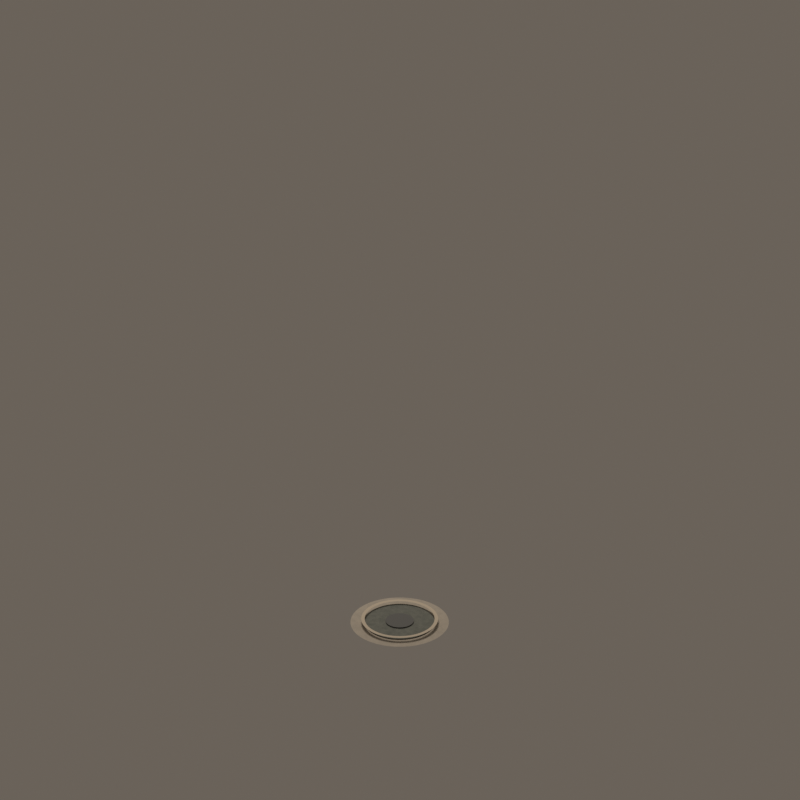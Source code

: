 # Source: road_mask_00.blend  (saved by Blender 4.5.92; exported with 4.5.12 LTS)
import bpy
from mathutils import Matrix  # noqa: F401  (used for matrix-valued properties, if any)

bpy.ops.wm.read_factory_settings(use_empty=True)
scene = bpy.context.scene
scene.name = 'CitySimContinuousStreet_road_mask_00'

# ---- materials (node trees are filled in below, after node groups)
mat_continuouswarmconcretesidewalk = bpy.data.materials.new('ContinuousWarmConcreteSidewalk')
mat_continuouswarmconcretesidewalk.diffuse_color = (0.54, 0.505, 0.44, 1.0)
mat_continuousrichcharcoalasphalt = bpy.data.materials.new('ContinuousRichCharcoalAsphalt')
mat_continuousrichcharcoalasphalt.diffuse_color = (0.205, 0.225, 0.205, 1.0)
mat_continuouscutstonecurb = bpy.data.materials.new('ContinuousCutStoneCurb')
mat_continuouscutstonecurb.diffuse_color = (0.62, 0.56, 0.46, 1.0)
mat_continuousasphaltrepair = bpy.data.materials.new('ContinuousAsphaltRepair')
mat_continuousasphaltrepair.diffuse_color = (0.135, 0.145, 0.15, 1.0)

# ---- material node trees
mat_continuouswarmconcretesidewalk.use_nodes = True; mat_continuouswarmconcretesidewalk.node_tree.nodes.clear()
_N = mat_continuouswarmconcretesidewalk.node_tree.nodes; _L = mat_continuouswarmconcretesidewalk.node_tree.links
n0 = _N.new('ShaderNodeBsdfPrincipled'); n0.name = 'Principled BSDF'; n0.location = (-200, 100)
n0.inputs[2].default_value = 0.91
n1 = _N.new('ShaderNodeOutputMaterial'); n1.name = 'Material Output'; n1.location = (200, 100)
n2 = _N.new('ShaderNodeNewGeometry'); n2.name = 'Geometry'; n2.location = (0, 0)
n3 = _N.new('ShaderNodeSeparateXYZ'); n3.name = 'Separate XYZ'; n3.location = (0, 0)
n4 = _N.new('ShaderNodeMath'); n4.name = 'Math'; n4.location = (0, 0)
n4.operation = 'MULTIPLY'
n4.inputs[1].default_value = 3.142
n5 = _N.new('ShaderNodeMath'); n5.name = 'Math.001'; n5.location = (0, 0)
n5.operation = 'SINE'
n6 = _N.new('ShaderNodeMath'); n6.name = 'Math.002'; n6.location = (0, 0)
n6.operation = 'MULTIPLY'
n6.inputs[1].default_value = 3.142
n7 = _N.new('ShaderNodeMath'); n7.name = 'Math.003'; n7.location = (0, 0)
n7.inputs[1].default_value = 1.571
n8 = _N.new('ShaderNodeMath'); n8.name = 'Math.004'; n8.location = (0, 0)
n8.operation = 'SINE'
n9 = _N.new('ShaderNodeMath'); n9.name = 'Math.005'; n9.location = (0, 0)
n9.operation = 'MULTIPLY'
n9.inputs[1].default_value = 3.142
n10 = _N.new('ShaderNodeMath'); n10.name = 'Math.006'; n10.location = (0, 0)
n10.operation = 'SINE'
n11 = _N.new('ShaderNodeMath'); n11.name = 'Math.007'; n11.location = (0, 0)
n11.operation = 'MULTIPLY'
n11.inputs[1].default_value = 3.142
n12 = _N.new('ShaderNodeMath'); n12.name = 'Math.008'; n12.location = (0, 0)
n12.inputs[1].default_value = 1.571
n13 = _N.new('ShaderNodeMath'); n13.name = 'Math.009'; n13.location = (0, 0)
n13.operation = 'SINE'
n14 = _N.new('ShaderNodeCombineXYZ'); n14.name = 'Combine XYZ'; n14.location = (0, 0)
n15 = _N.new('ShaderNodeTexNoise'); n15.name = 'Noise Texture'; n15.location = (0, 0)
n15.noise_dimensions = '4D'
n15.inputs[2].default_value = 2.1
n15.inputs[3].default_value = 4.0
n15.inputs[4].default_value = 0.72
n16 = _N.new('ShaderNodeValToRGB'); n16.name = 'Color Ramp'; n16.location = (0, 0)
while len(n16.color_ramp.elements) > 1: n16.color_ramp.elements.remove(n16.color_ramp.elements[-1])
n16.color_ramp.elements[0].position = 0.22; n16.color_ramp.elements[0].color = (0.39, 0.37, 0.33, 1.0)
_e = n16.color_ramp.elements.new(0.78); _e.color = (0.54, 0.505, 0.44, 1.0)
n17 = _N.new('ShaderNodeBump'); n17.name = 'Bump'; n17.location = (0, 0)
n17.inputs[0].default_value = 0.025
n17.inputs[1].default_value = 0.018
_L.new(n0.outputs[0], n1.inputs[0])
_L.new(n2.outputs[0], n3.inputs[0])
_L.new(n3.outputs[0], n4.inputs[0])
_L.new(n4.outputs[0], n5.inputs[0])
_L.new(n3.outputs[0], n6.inputs[0])
_L.new(n6.outputs[0], n7.inputs[0])
_L.new(n7.outputs[0], n8.inputs[0])
_L.new(n3.outputs[1], n9.inputs[0])
_L.new(n9.outputs[0], n10.inputs[0])
_L.new(n3.outputs[1], n11.inputs[0])
_L.new(n11.outputs[0], n12.inputs[0])
_L.new(n12.outputs[0], n13.inputs[0])
_L.new(n5.outputs[0], n14.inputs[0])
_L.new(n8.outputs[0], n14.inputs[1])
_L.new(n10.outputs[0], n14.inputs[2])
_L.new(n14.outputs[0], n15.inputs[0])
_L.new(n13.outputs[0], n15.inputs[1])
_L.new(n15.outputs[0], n16.inputs[0])
_L.new(n16.outputs[0], n0.inputs[0])
_L.new(n15.outputs[0], n17.inputs[3])
_L.new(n17.outputs[0], n0.inputs[5])
n1.is_active_output = True
mat_continuousrichcharcoalasphalt.use_nodes = True; mat_continuousrichcharcoalasphalt.node_tree.nodes.clear()
_N = mat_continuousrichcharcoalasphalt.node_tree.nodes; _L = mat_continuousrichcharcoalasphalt.node_tree.links
n0 = _N.new('ShaderNodeBsdfPrincipled'); n0.name = 'Principled BSDF'; n0.location = (-200, 100)
n0.inputs[2].default_value = 0.87
n1 = _N.new('ShaderNodeOutputMaterial'); n1.name = 'Material Output'; n1.location = (200, 100)
n2 = _N.new('ShaderNodeNewGeometry'); n2.name = 'Geometry'; n2.location = (0, 0)
n3 = _N.new('ShaderNodeSeparateXYZ'); n3.name = 'Separate XYZ'; n3.location = (0, 0)
n4 = _N.new('ShaderNodeMath'); n4.name = 'Math'; n4.location = (0, 0)
n4.operation = 'MULTIPLY'
n4.inputs[1].default_value = 3.142
n5 = _N.new('ShaderNodeMath'); n5.name = 'Math.001'; n5.location = (0, 0)
n5.operation = 'SINE'
n6 = _N.new('ShaderNodeMath'); n6.name = 'Math.002'; n6.location = (0, 0)
n6.operation = 'MULTIPLY'
n6.inputs[1].default_value = 3.142
n7 = _N.new('ShaderNodeMath'); n7.name = 'Math.003'; n7.location = (0, 0)
n7.inputs[1].default_value = 1.571
n8 = _N.new('ShaderNodeMath'); n8.name = 'Math.004'; n8.location = (0, 0)
n8.operation = 'SINE'
n9 = _N.new('ShaderNodeMath'); n9.name = 'Math.005'; n9.location = (0, 0)
n9.operation = 'MULTIPLY'
n9.inputs[1].default_value = 3.142
n10 = _N.new('ShaderNodeMath'); n10.name = 'Math.006'; n10.location = (0, 0)
n10.operation = 'SINE'
n11 = _N.new('ShaderNodeMath'); n11.name = 'Math.007'; n11.location = (0, 0)
n11.operation = 'MULTIPLY'
n11.inputs[1].default_value = 3.142
n12 = _N.new('ShaderNodeMath'); n12.name = 'Math.008'; n12.location = (0, 0)
n12.inputs[1].default_value = 1.571
n13 = _N.new('ShaderNodeMath'); n13.name = 'Math.009'; n13.location = (0, 0)
n13.operation = 'SINE'
n14 = _N.new('ShaderNodeCombineXYZ'); n14.name = 'Combine XYZ'; n14.location = (0, 0)
n15 = _N.new('ShaderNodeTexNoise'); n15.name = 'Noise Texture'; n15.location = (0, 0)
n15.noise_dimensions = '4D'
n15.inputs[2].default_value = 3.4
n15.inputs[3].default_value = 4.0
n15.inputs[4].default_value = 0.72
n16 = _N.new('ShaderNodeValToRGB'); n16.name = 'Color Ramp'; n16.location = (0, 0)
while len(n16.color_ramp.elements) > 1: n16.color_ramp.elements.remove(n16.color_ramp.elements[-1])
n16.color_ramp.elements[0].position = 0.22; n16.color_ramp.elements[0].color = (0.105, 0.122, 0.115, 1.0)
_e = n16.color_ramp.elements.new(0.78); _e.color = (0.205, 0.225, 0.205, 1.0)
n17 = _N.new('ShaderNodeBump'); n17.name = 'Bump'; n17.location = (0, 0)
n17.inputs[0].default_value = 0.055
n17.inputs[1].default_value = 0.018
_L.new(n0.outputs[0], n1.inputs[0])
_L.new(n2.outputs[0], n3.inputs[0])
_L.new(n3.outputs[0], n4.inputs[0])
_L.new(n4.outputs[0], n5.inputs[0])
_L.new(n3.outputs[0], n6.inputs[0])
_L.new(n6.outputs[0], n7.inputs[0])
_L.new(n7.outputs[0], n8.inputs[0])
_L.new(n3.outputs[1], n9.inputs[0])
_L.new(n9.outputs[0], n10.inputs[0])
_L.new(n3.outputs[1], n11.inputs[0])
_L.new(n11.outputs[0], n12.inputs[0])
_L.new(n12.outputs[0], n13.inputs[0])
_L.new(n5.outputs[0], n14.inputs[0])
_L.new(n8.outputs[0], n14.inputs[1])
_L.new(n10.outputs[0], n14.inputs[2])
_L.new(n14.outputs[0], n15.inputs[0])
_L.new(n13.outputs[0], n15.inputs[1])
_L.new(n15.outputs[0], n16.inputs[0])
_L.new(n16.outputs[0], n0.inputs[0])
_L.new(n15.outputs[0], n17.inputs[3])
_L.new(n17.outputs[0], n0.inputs[5])
n1.is_active_output = True
mat_continuouscutstonecurb.use_nodes = True; mat_continuouscutstonecurb.node_tree.nodes.clear()
_N = mat_continuouscutstonecurb.node_tree.nodes; _L = mat_continuouscutstonecurb.node_tree.links
n0 = _N.new('ShaderNodeBsdfPrincipled'); n0.name = 'Principled BSDF'; n0.location = (-200, 100)
n0.inputs[0].default_value = (0.62, 0.56, 0.46, 1.0)
n0.inputs[2].default_value = 0.88
n1 = _N.new('ShaderNodeOutputMaterial'); n1.name = 'Material Output'; n1.location = (200, 100)
_L.new(n0.outputs[0], n1.inputs[0])
n1.is_active_output = True
mat_continuousasphaltrepair.use_nodes = True; mat_continuousasphaltrepair.node_tree.nodes.clear()
_N = mat_continuousasphaltrepair.node_tree.nodes; _L = mat_continuousasphaltrepair.node_tree.links
n0 = _N.new('ShaderNodeBsdfPrincipled'); n0.name = 'Principled BSDF'; n0.location = (-200, 100)
n0.inputs[0].default_value = (0.135, 0.145, 0.15, 1.0)
n0.inputs[2].default_value = 0.91
n1 = _N.new('ShaderNodeOutputMaterial'); n1.name = 'Material Output'; n1.location = (200, 100)
_L.new(n0.outputs[0], n1.inputs[0])
n1.is_active_output = True

# ---- world
world_citysimworld = bpy.data.worlds.new('CitySimWorld'); scene.world = world_citysimworld
world_citysimworld.use_nodes = True; world_citysimworld.node_tree.nodes.clear()
_N = world_citysimworld.node_tree.nodes; _L = world_citysimworld.node_tree.links
n0 = _N.new('ShaderNodeBackground'); n0.name = 'Background'; n0.location = (-200, 100)
n0.inputs[0].default_value = (0.2, 0.17, 0.14, 1.0)
n0.inputs[1].default_value = 0.72
n1 = _N.new('ShaderNodeOutputWorld'); n1.name = 'World Output'; n1.location = (200, 100)
_L.new(n0.outputs[0], n1.inputs[0])
n1.is_active_output = True

# ---- cameras
cam_camne = bpy.data.cameras.new('camNE')
cam_camne.type = 'ORTHO'
cam_camne.ortho_scale = 12.34
cam_camne.shift_y = 0.2812
cam_camse = bpy.data.cameras.new('camSE')
cam_camse.type = 'ORTHO'
cam_camse.ortho_scale = 12.34
cam_camse.shift_y = 0.2812
cam_camsw = bpy.data.cameras.new('camSW')
cam_camsw.type = 'ORTHO'
cam_camsw.ortho_scale = 12.34
cam_camsw.shift_y = 0.2812
cam_camnw = bpy.data.cameras.new('camNW')
cam_camnw.type = 'ORTHO'
cam_camnw.ortho_scale = 12.34
cam_camnw.shift_y = 0.2812

# ---- lights
light_citysimkey = bpy.data.lights.new('CitySimKey', 'AREA')
light_citysimkey.color = (1.0, 0.86, 0.72)
light_citysimkey.energy = 1100.0
light_citysimkey.shape = 'DISK'
light_citysimkey.size = 5.0

# ---- meshes
me_walkcoremesh = bpy.data.meshes.new('WalkCoreMesh')
me_walkcoremesh.from_pydata([(0.0, 0.0, 0.04), (0.76, 0.0, 0.04), (0.7523, 0.1082, 0.04), (0.7292, 0.2141, 0.04), (0.6913, 0.3157, 0.04), (0.6394, 0.4109, 0.04), (0.5744, 0.4977, 0.04), (0.4977, 0.5744, 0.04), (0.4109, 0.6394, 0.04), (0.3157, 0.6913, 0.04), (0.2141, 0.7292, 0.04), (0.1082, 0.7523, 0.04), (2.153e-16, 0.76, 0.04), (-0.1082, 0.7523, 0.04), (-0.2141, 0.7292, 0.04), (-0.3157, 0.6913, 0.04), (-0.4109, 0.6394, 0.04), (-0.4977, 0.5744, 0.04), (-0.5744, 0.4977, 0.04), (-0.6394, 0.4109, 0.04), (-0.6913, 0.3157, 0.04), (-0.7292, 0.2141, 0.04), (-0.7523, 0.1082, 0.04), (-0.76, 4.306e-16, 0.04), (-0.7523, -0.1082, 0.04), (-0.7292, -0.2141, 0.04), (-0.6913, -0.3157, 0.04), (-0.6394, -0.4109, 0.04), (-0.5744, -0.4977, 0.04), (-0.4977, -0.5744, 0.04), (-0.4109, -0.6394, 0.04), (-0.3157, -0.6913, 0.04), (-0.2141, -0.7292, 0.04), (-0.1082, -0.7523, 0.04), (-1.396e-16, -0.76, 0.04), (0.1082, -0.7523, 0.04), (0.2141, -0.7292, 0.04), (0.3157, -0.6913, 0.04), (0.4109, -0.6394, 0.04), (0.4977, -0.5744, 0.04), (0.5744, -0.4977, 0.04), (0.6394, -0.4109, 0.04), (0.6913, -0.3157, 0.04), (0.7292, -0.2141, 0.04), (0.7523, -0.1082, 0.04)], [], [(0, 1, 2), (0, 2, 3), (0, 3, 4), (0, 4, 5), (0, 5, 6), (0, 6, 7), (0, 7, 8), (0, 8, 9), (0, 9, 10), (0, 10, 11), (0, 11, 12), (0, 12, 13), (0, 13, 14), (0, 14, 15), (0, 15, 16), (0, 16, 17), (0, 17, 18), (0, 18, 19), (0, 19, 20), (0, 20, 21), (0, 21, 22), (0, 22, 23), (0, 23, 24), (0, 24, 25), (0, 25, 26), (0, 26, 27), (0, 27, 28), (0, 28, 29), (0, 29, 30), (0, 30, 31), (0, 31, 32), (0, 32, 33), (0, 33, 34), (0, 34, 35), (0, 35, 36), (0, 36, 37), (0, 37, 38), (0, 38, 39), (0, 39, 40), (0, 40, 41), (0, 41, 42), (0, 42, 43), (0, 43, 44), (0, 44, 1)])
me_walkcoremesh.materials.append(mat_continuouswarmconcretesidewalk)
me_walkcoremesh.update()
me_asphaltcoremesh = bpy.data.meshes.new('AsphaltCoreMesh')
me_asphaltcoremesh.from_pydata([(0.0, 0.0, 0.055), (0.54, 0.0, 0.055), (0.5345, 0.07685, 0.055), (0.5181, 0.1521, 0.055), (0.4912, 0.2243, 0.055), (0.4543, 0.2919, 0.055), (0.4081, 0.3536, 0.055), (0.3536, 0.4081, 0.055), (0.2919, 0.4543, 0.055), (0.2243, 0.4912, 0.055), (0.1521, 0.5181, 0.055), (0.07685, 0.5345, 0.055), (1.53e-16, 0.54, 0.055), (-0.07685, 0.5345, 0.055), (-0.1521, 0.5181, 0.055), (-0.2243, 0.4912, 0.055), (-0.2919, 0.4543, 0.055), (-0.3536, 0.4081, 0.055), (-0.4081, 0.3536, 0.055), (-0.4543, 0.2919, 0.055), (-0.4912, 0.2243, 0.055), (-0.5181, 0.1521, 0.055), (-0.5345, 0.07685, 0.055), (-0.54, 3.059e-16, 0.055), (-0.5345, -0.07685, 0.055), (-0.5181, -0.1521, 0.055), (-0.4912, -0.2243, 0.055), (-0.4543, -0.2919, 0.055), (-0.4081, -0.3536, 0.055), (-0.3536, -0.4081, 0.055), (-0.2919, -0.4543, 0.055), (-0.2243, -0.4912, 0.055), (-0.1521, -0.5181, 0.055), (-0.07685, -0.5345, 0.055), (-9.92e-17, -0.54, 0.055), (0.07685, -0.5345, 0.055), (0.1521, -0.5181, 0.055), (0.2243, -0.4912, 0.055), (0.2919, -0.4543, 0.055), (0.3536, -0.4081, 0.055), (0.4081, -0.3536, 0.055), (0.4543, -0.2919, 0.055), (0.4912, -0.2243, 0.055), (0.5181, -0.1521, 0.055), (0.5345, -0.07685, 0.055)], [], [(0, 1, 2), (0, 2, 3), (0, 3, 4), (0, 4, 5), (0, 5, 6), (0, 6, 7), (0, 7, 8), (0, 8, 9), (0, 9, 10), (0, 10, 11), (0, 11, 12), (0, 12, 13), (0, 13, 14), (0, 14, 15), (0, 15, 16), (0, 16, 17), (0, 17, 18), (0, 18, 19), (0, 19, 20), (0, 20, 21), (0, 21, 22), (0, 22, 23), (0, 23, 24), (0, 24, 25), (0, 25, 26), (0, 26, 27), (0, 27, 28), (0, 28, 29), (0, 29, 30), (0, 30, 31), (0, 31, 32), (0, 32, 33), (0, 33, 34), (0, 34, 35), (0, 35, 36), (0, 36, 37), (0, 37, 38), (0, 38, 39), (0, 39, 40), (0, 40, 41), (0, 41, 42), (0, 42, 43), (0, 43, 44), (0, 44, 1)])
me_asphaltcoremesh.materials.append(mat_continuousrichcharcoalasphalt)
me_asphaltcoremesh.update()
me_turnaroundcurbmesh = bpy.data.meshes.new('TurnaroundCurbMesh')
me_turnaroundcurbmesh.from_pydata([(0.54, 0.0, 0.102), (0.5334, 0.08447, 0.102), (0.5136, 0.1669, 0.102), (0.4811, 0.2452, 0.102), (0.4369, 0.3174, 0.102), (0.3818, 0.3818, 0.102), (0.3174, 0.4369, 0.102), (0.2452, 0.4811, 0.102), (0.1669, 0.5136, 0.102), (0.08447, 0.5334, 0.102), (3.307e-17, 0.54, 0.102), (-0.08447, 0.5334, 0.102), (-0.1669, 0.5136, 0.102), (-0.2452, 0.4811, 0.102), (-0.3174, 0.4369, 0.102), (-0.3818, 0.3818, 0.102), (-0.4369, 0.3174, 0.102), (-0.4811, 0.2452, 0.102), (-0.5136, 0.1669, 0.102), (-0.5334, 0.08447, 0.102), (-0.54, 6.613e-17, 0.102), (-0.5334, -0.08447, 0.102), (-0.5136, -0.1669, 0.102), (-0.4811, -0.2452, 0.102), (-0.4369, -0.3174, 0.102), (-0.3818, -0.3818, 0.102), (-0.3174, -0.4369, 0.102), (-0.2452, -0.4811, 0.102), (-0.1669, -0.5136, 0.102), (-0.08447, -0.5334, 0.102), (-9.92e-17, -0.54, 0.102), (0.08447, -0.5334, 0.102), (0.1669, -0.5136, 0.102), (0.2452, -0.4811, 0.102), (0.3174, -0.4369, 0.102), (0.3818, -0.3818, 0.102), (0.4369, -0.3174, 0.102), (0.4811, -0.2452, 0.102), (0.5136, -0.1669, 0.102), (0.5334, -0.08447, 0.102), (0.595, 0.0, 0.102), (0.5877, 0.09308, 0.102), (0.5659, 0.1839, 0.102), (0.5301, 0.2701, 0.102), (0.4814, 0.3497, 0.102), (0.4207, 0.4207, 0.102), (0.3497, 0.4814, 0.102), (0.2701, 0.5301, 0.102), (0.1839, 0.5659, 0.102), (0.09308, 0.5877, 0.102), (3.643e-17, 0.595, 0.102), (-0.09308, 0.5877, 0.102), (-0.1839, 0.5659, 0.102), (-0.2701, 0.5301, 0.102), (-0.3497, 0.4814, 0.102), (-0.4207, 0.4207, 0.102), (-0.4814, 0.3497, 0.102), (-0.5301, 0.2701, 0.102), (-0.5659, 0.1839, 0.102), (-0.5877, 0.09308, 0.102), (-0.595, 7.287e-17, 0.102), (-0.5877, -0.09308, 0.102), (-0.5659, -0.1839, 0.102), (-0.5301, -0.2701, 0.102), (-0.4814, -0.3497, 0.102), (-0.4207, -0.4207, 0.102), (-0.3497, -0.4814, 0.102), (-0.2701, -0.5301, 0.102), (-0.1839, -0.5659, 0.102), (-0.09308, -0.5877, 0.102), (-1.093e-16, -0.595, 0.102), (0.09308, -0.5877, 0.102), (0.1839, -0.5659, 0.102), (0.2701, -0.5301, 0.102), (0.3497, -0.4814, 0.102), (0.4207, -0.4207, 0.102), (0.4814, -0.3497, 0.102), (0.5301, -0.2701, 0.102), (0.5659, -0.1839, 0.102), (0.5877, -0.09308, 0.102)], [], [(0, 1, 41, 40), (1, 2, 42, 41), (2, 3, 43, 42), (3, 4, 44, 43), (4, 5, 45, 44), (5, 6, 46, 45), (6, 7, 47, 46), (7, 8, 48, 47), (8, 9, 49, 48), (9, 10, 50, 49), (10, 11, 51, 50), (11, 12, 52, 51), (12, 13, 53, 52), (13, 14, 54, 53), (14, 15, 55, 54), (15, 16, 56, 55), (16, 17, 57, 56), (17, 18, 58, 57), (18, 19, 59, 58), (19, 20, 60, 59), (20, 21, 61, 60), (21, 22, 62, 61), (22, 23, 63, 62), (23, 24, 64, 63), (24, 25, 65, 64), (25, 26, 66, 65), (26, 27, 67, 66), (27, 28, 68, 67), (28, 29, 69, 68), (29, 30, 70, 69), (30, 31, 71, 70), (31, 32, 72, 71), (32, 33, 73, 72), (33, 34, 74, 73), (34, 35, 75, 74), (35, 36, 76, 75), (36, 37, 77, 76), (37, 38, 78, 77), (38, 39, 79, 78), (39, 0, 40, 79)])
me_turnaroundcurbmesh.materials.append(mat_continuouscutstonecurb)
me_turnaroundcurbmesh.update()
me_turnaroundrepairmesh = bpy.data.meshes.new('TurnaroundRepairMesh')
me_turnaroundrepairmesh.from_pydata([(0.0, 0.0, 0.072), (0.22, 0.0, 0.072), (0.2145, 0.04895, 0.072), (0.1982, 0.09545, 0.072), (0.172, 0.1372, 0.072), (0.1372, 0.172, 0.072), (0.09545, 0.1982, 0.072), (0.04895, 0.2145, 0.072), (1.347e-17, 0.22, 0.072), (-0.04895, 0.2145, 0.072), (-0.09545, 0.1982, 0.072), (-0.1372, 0.172, 0.072), (-0.172, 0.1372, 0.072), (-0.1982, 0.09545, 0.072), (-0.2145, 0.04895, 0.072), (-0.22, 2.694e-17, 0.072), (-0.2145, -0.04895, 0.072), (-0.1982, -0.09545, 0.072), (-0.172, -0.1372, 0.072), (-0.1372, -0.172, 0.072), (-0.09545, -0.1982, 0.072), (-0.04895, -0.2145, 0.072), (-4.041e-17, -0.22, 0.072), (0.04895, -0.2145, 0.072), (0.09545, -0.1982, 0.072), (0.1372, -0.172, 0.072), (0.172, -0.1372, 0.072), (0.1982, -0.09545, 0.072), (0.2145, -0.04895, 0.072)], [], [(0, 1, 2), (0, 2, 3), (0, 3, 4), (0, 4, 5), (0, 5, 6), (0, 6, 7), (0, 7, 8), (0, 8, 9), (0, 9, 10), (0, 10, 11), (0, 11, 12), (0, 12, 13), (0, 13, 14), (0, 14, 15), (0, 15, 16), (0, 16, 17), (0, 17, 18), (0, 18, 19), (0, 19, 20), (0, 20, 21), (0, 21, 22), (0, 22, 23), (0, 23, 24), (0, 24, 25), (0, 25, 26), (0, 26, 27), (0, 27, 28), (0, 28, 1)])
me_turnaroundrepairmesh.materials.append(mat_continuousasphaltrepair)
me_turnaroundrepairmesh.update()

# ---- objects
ob_assetroot = bpy.data.objects.new('AssetRoot', None)
ob_footprintpivot = bpy.data.objects.new('FootprintPivot', None)
ob_walkcore = bpy.data.objects.new('WalkCore', me_walkcoremesh)
ob_asphaltcore = bpy.data.objects.new('AsphaltCore', me_asphaltcoremesh)
ob_turnaroundcurb = bpy.data.objects.new('TurnaroundCurb', me_turnaroundcurbmesh)
ob_turnaroundrepair = bpy.data.objects.new('TurnaroundRepair', me_turnaroundrepairmesh)
ob_camne = bpy.data.objects.new('camNE', cam_camne)
ob_camse = bpy.data.objects.new('camSE', cam_camse)
ob_camsw = bpy.data.objects.new('camSW', cam_camsw)
ob_camnw = bpy.data.objects.new('camNW', cam_camnw)
ob_citysimkey = bpy.data.objects.new('CitySimKey', light_citysimkey)

# ---- transforms, parenting, visibility, modifiers, constraints
ob_assetroot.location = (0.0, 0.0, 0.0)
ob_footprintpivot.parent = ob_assetroot
ob_footprintpivot.location = (0.0, 0.0, 0.0)
ob_footprintpivot.empty_display_type = 'CIRCLE'
ob_footprintpivot.empty_display_size = 0.12
ob_walkcore.parent = ob_assetroot
ob_walkcore.location = (0.0, 0.0, 0.0)
ob_asphaltcore.parent = ob_assetroot
ob_asphaltcore.location = (0.0, 0.0, 0.0)
ob_turnaroundcurb.parent = ob_assetroot
ob_turnaroundcurb.location = (0.0, 0.0, 0.0)
ob_turnaroundrepair.parent = ob_assetroot
ob_turnaroundrepair.location = (0.0, 0.0, 0.0)
ob_camne.location = (19.6, 19.6, 16.0)
ob_camne.rotation_euler = (1.047, 1.96e-08, 2.356)
ob_camse.location = (19.6, -19.6, 16.0)
ob_camse.rotation_euler = (1.047, -9.073e-08, 0.7854)
ob_camsw.location = (-19.6, -19.6, 16.0)
ob_camsw.rotation_euler = (1.047, 9.073e-08, -0.7854)
ob_camnw.location = (-19.6, 19.6, 16.0)
ob_camnw.rotation_euler = (1.047, -1.96e-08, -2.356)
ob_citysimkey.location = (-6.0, -8.0, 12.0)
ob_citysimkey.rotation_euler = (0.6947, -4.874e-08, -0.6435)

# ---- collection membership
scene.collection.objects.link(ob_assetroot)
scene.collection.objects.link(ob_footprintpivot)
scene.collection.objects.link(ob_walkcore)
scene.collection.objects.link(ob_asphaltcore)
scene.collection.objects.link(ob_turnaroundcurb)
scene.collection.objects.link(ob_turnaroundrepair)
scene.collection.objects.link(ob_camne)
scene.collection.objects.link(ob_camse)
scene.collection.objects.link(ob_camsw)
scene.collection.objects.link(ob_camnw)
scene.collection.objects.link(ob_citysimkey)

# ---- scene / render settings (as saved in the file)
scene.camera = ob_camne
scene.frame_start = 1; scene.frame_end = 250; scene.frame_set(1)
scene.render.engine = 'BLENDER_EEVEE_NEXT'
scene.render.resolution_x = 384
scene.render.resolution_y = 384
scene.render.film_transparent = True
scene.view_settings.look = 'Medium High Contrast'
scene.view_settings.view_transform = 'Standard'
bpy.context.view_layer.update()
